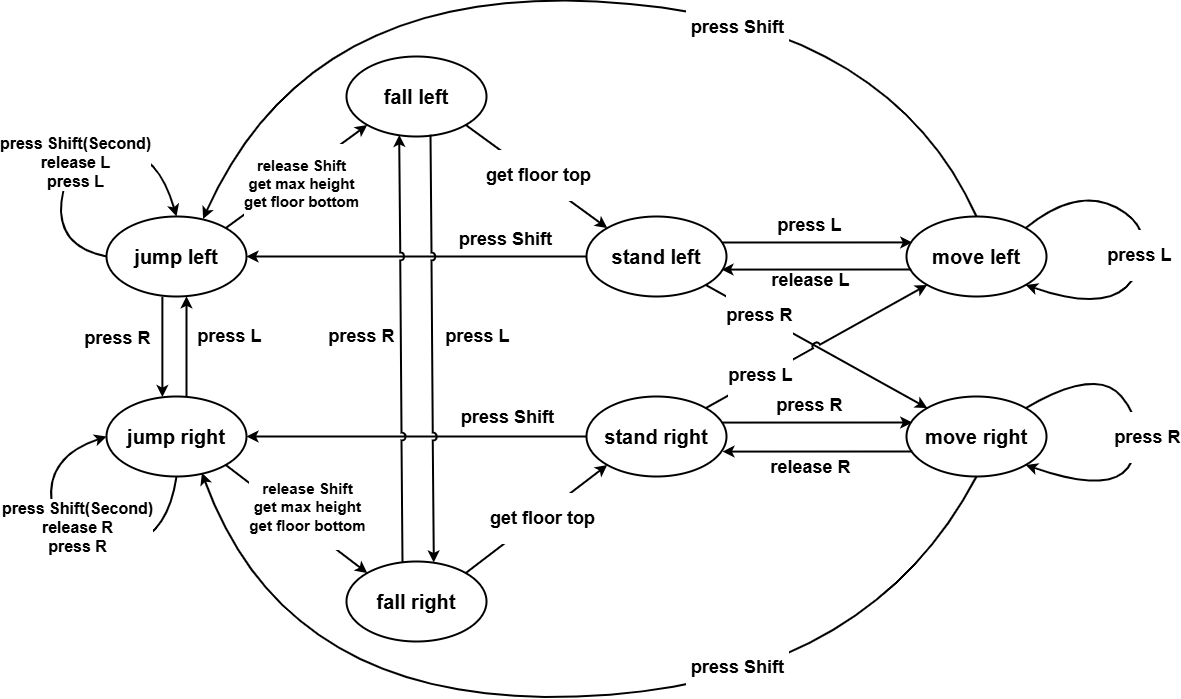

The diagram above was exported from draw.io. Its source (the exported page's mxGraphModel, read from the mxfile embedded in the PNG):
<mxGraphModel dx="1615" dy="883" grid="1" gridSize="10" guides="1" tooltips="1" connect="1" arrows="1" fold="1" page="1" pageScale="1" pageWidth="827" pageHeight="1169" math="0" shadow="0">
  <root>
    <mxCell id="0" />
    <mxCell id="1" parent="0" />
    <mxCell id="6xCGECbwQ74G_UgPmxIL-1" value="&lt;h1&gt;jump left&lt;/h1&gt;" style="ellipse;whiteSpace=wrap;html=1;strokeWidth=2;fontSize=10;" vertex="1" parent="1">
      <mxGeometry x="160" y="240" width="140" height="80" as="geometry" />
    </mxCell>
    <mxCell id="6xCGECbwQ74G_UgPmxIL-2" value="&lt;h1&gt;fall left&lt;/h1&gt;" style="ellipse;whiteSpace=wrap;html=1;strokeWidth=2;fontSize=10;" vertex="1" parent="1">
      <mxGeometry x="400" y="80" width="140" height="80" as="geometry" />
    </mxCell>
    <mxCell id="6xCGECbwQ74G_UgPmxIL-3" value="&lt;h1&gt;jump right&lt;/h1&gt;" style="ellipse;whiteSpace=wrap;html=1;strokeWidth=2;fontSize=10;" vertex="1" parent="1">
      <mxGeometry x="160" y="420" width="140" height="80" as="geometry" />
    </mxCell>
    <mxCell id="6xCGECbwQ74G_UgPmxIL-4" value="&lt;h1&gt;fall right&lt;/h1&gt;" style="ellipse;whiteSpace=wrap;html=1;strokeWidth=2;fontSize=10;" vertex="1" parent="1">
      <mxGeometry x="400" y="585" width="140" height="80" as="geometry" />
    </mxCell>
    <mxCell id="6xCGECbwQ74G_UgPmxIL-5" value="&lt;h1&gt;stand left&lt;/h1&gt;" style="ellipse;whiteSpace=wrap;html=1;strokeWidth=2;fontSize=10;" vertex="1" parent="1">
      <mxGeometry x="640" y="240" width="140" height="80" as="geometry" />
    </mxCell>
    <mxCell id="6xCGECbwQ74G_UgPmxIL-6" value="&lt;h1&gt;stand right&lt;/h1&gt;" style="ellipse;whiteSpace=wrap;html=1;strokeWidth=2;fontSize=10;" vertex="1" parent="1">
      <mxGeometry x="640" y="420" width="140" height="80" as="geometry" />
    </mxCell>
    <mxCell id="6xCGECbwQ74G_UgPmxIL-7" value="&lt;h1&gt;move left&lt;/h1&gt;" style="ellipse;whiteSpace=wrap;html=1;strokeWidth=2;fontSize=10;" vertex="1" parent="1">
      <mxGeometry x="960" y="240" width="140" height="80" as="geometry" />
    </mxCell>
    <mxCell id="6xCGECbwQ74G_UgPmxIL-8" value="&lt;h1&gt;move right&lt;/h1&gt;" style="ellipse;whiteSpace=wrap;html=1;strokeWidth=2;fontSize=10;" vertex="1" parent="1">
      <mxGeometry x="960" y="420" width="140" height="80" as="geometry" />
    </mxCell>
    <mxCell id="6xCGECbwQ74G_UgPmxIL-9" value="" style="endArrow=classic;html=1;rounded=0;exitX=1;exitY=0;exitDx=0;exitDy=0;entryX=0;entryY=1;entryDx=0;entryDy=0;strokeWidth=2;" edge="1" parent="1" source="6xCGECbwQ74G_UgPmxIL-1" target="6xCGECbwQ74G_UgPmxIL-2">
      <mxGeometry width="50" height="50" relative="1" as="geometry">
        <mxPoint x="700" y="320" as="sourcePoint" />
        <mxPoint x="750" y="270" as="targetPoint" />
      </mxGeometry>
    </mxCell>
    <mxCell id="6xCGECbwQ74G_UgPmxIL-33" value="&lt;h2&gt;release Shift&lt;br&gt;get max height&lt;br&gt;get floor bottom&lt;/h2&gt;" style="edgeLabel;html=1;align=center;verticalAlign=middle;resizable=0;points=[];fontSize=10;labelBackgroundColor=default;fontStyle=0;fontFamily=Helvetica;" vertex="1" connectable="0" parent="6xCGECbwQ74G_UgPmxIL-9">
      <mxGeometry x="-0.0634" y="5" relative="1" as="geometry">
        <mxPoint x="12" y="7" as="offset" />
      </mxGeometry>
    </mxCell>
    <mxCell id="6xCGECbwQ74G_UgPmxIL-10" value="" style="endArrow=classic;html=1;rounded=0;exitX=1;exitY=1;exitDx=0;exitDy=0;entryX=0;entryY=0;entryDx=0;entryDy=0;strokeWidth=2;" edge="1" parent="1" source="6xCGECbwQ74G_UgPmxIL-2" target="6xCGECbwQ74G_UgPmxIL-5">
      <mxGeometry width="50" height="50" relative="1" as="geometry">
        <mxPoint x="700" y="320" as="sourcePoint" />
        <mxPoint x="750" y="270" as="targetPoint" />
      </mxGeometry>
    </mxCell>
    <mxCell id="6xCGECbwQ74G_UgPmxIL-35" value="&lt;h2&gt;get floor top&lt;/h2&gt;" style="edgeLabel;html=1;align=center;verticalAlign=middle;resizable=0;points=[];fontSize=12;" vertex="1" connectable="0" parent="6xCGECbwQ74G_UgPmxIL-10">
      <mxGeometry x="0.2164" y="2" relative="1" as="geometry">
        <mxPoint x="-15" y="-11" as="offset" />
      </mxGeometry>
    </mxCell>
    <mxCell id="6xCGECbwQ74G_UgPmxIL-11" value="" style="endArrow=classic;html=1;rounded=0;exitX=1;exitY=1;exitDx=0;exitDy=0;entryX=0;entryY=0;entryDx=0;entryDy=0;strokeWidth=2;" edge="1" parent="1" source="6xCGECbwQ74G_UgPmxIL-3" target="6xCGECbwQ74G_UgPmxIL-4">
      <mxGeometry width="50" height="50" relative="1" as="geometry">
        <mxPoint x="700" y="320" as="sourcePoint" />
        <mxPoint x="750" y="270" as="targetPoint" />
      </mxGeometry>
    </mxCell>
    <mxCell id="6xCGECbwQ74G_UgPmxIL-34" value="&lt;h3&gt;release Shift&lt;br&gt;get max height&lt;br&gt;get floor bottom&lt;/h3&gt;" style="edgeLabel;html=1;align=center;verticalAlign=middle;resizable=0;points=[];fontSize=13;" vertex="1" connectable="0" parent="6xCGECbwQ74G_UgPmxIL-11">
      <mxGeometry x="-0.119" y="1" relative="1" as="geometry">
        <mxPoint x="18" y="-5" as="offset" />
      </mxGeometry>
    </mxCell>
    <mxCell id="6xCGECbwQ74G_UgPmxIL-12" value="" style="endArrow=classic;html=1;rounded=0;exitX=1;exitY=0;exitDx=0;exitDy=0;entryX=0;entryY=1;entryDx=0;entryDy=0;strokeWidth=2;" edge="1" parent="1" source="6xCGECbwQ74G_UgPmxIL-4" target="6xCGECbwQ74G_UgPmxIL-6">
      <mxGeometry width="50" height="50" relative="1" as="geometry">
        <mxPoint x="700" y="450" as="sourcePoint" />
        <mxPoint x="750" y="400" as="targetPoint" />
      </mxGeometry>
    </mxCell>
    <mxCell id="6xCGECbwQ74G_UgPmxIL-13" value="" style="endArrow=classic;html=1;rounded=0;entryX=0.027;entryY=0.324;entryDx=0;entryDy=0;entryPerimeter=0;strokeWidth=2;" edge="1" parent="1">
      <mxGeometry width="50" height="50" relative="1" as="geometry">
        <mxPoint x="776" y="266" as="sourcePoint" />
        <mxPoint x="965.7800000000002" y="265.9200000000001" as="targetPoint" />
      </mxGeometry>
    </mxCell>
    <mxCell id="6xCGECbwQ74G_UgPmxIL-14" value="" style="endArrow=classic;html=1;rounded=0;entryX=0.027;entryY=0.324;entryDx=0;entryDy=0;entryPerimeter=0;strokeWidth=2;" edge="1" parent="1">
      <mxGeometry width="50" height="50" relative="1" as="geometry">
        <mxPoint x="964.7800000000002" y="293.00000000000006" as="sourcePoint" />
        <mxPoint x="775" y="293.08" as="targetPoint" />
      </mxGeometry>
    </mxCell>
    <mxCell id="6xCGECbwQ74G_UgPmxIL-15" value="" style="endArrow=classic;html=1;rounded=0;exitX=0;exitY=0.5;exitDx=0;exitDy=0;entryX=1;entryY=0.5;entryDx=0;entryDy=0;strokeWidth=2;jumpStyle=arc;" edge="1" parent="1" source="6xCGECbwQ74G_UgPmxIL-5" target="6xCGECbwQ74G_UgPmxIL-1">
      <mxGeometry width="50" height="50" relative="1" as="geometry">
        <mxPoint x="700" y="450" as="sourcePoint" />
        <mxPoint x="750" y="400" as="targetPoint" />
      </mxGeometry>
    </mxCell>
    <mxCell id="6xCGECbwQ74G_UgPmxIL-37" value="&lt;h2&gt;press Shift&lt;/h2&gt;" style="edgeLabel;html=1;align=center;verticalAlign=middle;resizable=0;points=[];labelBackgroundColor=none;fontSize=12;" vertex="1" connectable="0" parent="6xCGECbwQ74G_UgPmxIL-15">
      <mxGeometry x="-0.4541" y="3" relative="1" as="geometry">
        <mxPoint x="11" y="-21" as="offset" />
      </mxGeometry>
    </mxCell>
    <mxCell id="6xCGECbwQ74G_UgPmxIL-16" value="" style="endArrow=classic;html=1;rounded=0;exitX=0;exitY=0.5;exitDx=0;exitDy=0;entryX=1;entryY=0.5;entryDx=0;entryDy=0;strokeWidth=2;" edge="1" parent="1" source="6xCGECbwQ74G_UgPmxIL-6" target="6xCGECbwQ74G_UgPmxIL-3">
      <mxGeometry width="50" height="50" relative="1" as="geometry">
        <mxPoint x="700" y="450" as="sourcePoint" />
        <mxPoint x="750" y="400" as="targetPoint" />
      </mxGeometry>
    </mxCell>
    <mxCell id="6xCGECbwQ74G_UgPmxIL-17" value="" style="endArrow=classic;html=1;rounded=0;exitX=0.4;exitY=0.052;exitDx=0;exitDy=0;exitPerimeter=0;entryX=0.377;entryY=1.018;entryDx=0;entryDy=0;entryPerimeter=0;strokeWidth=2;jumpStyle=arc;" edge="1" parent="1">
      <mxGeometry width="50" height="50" relative="1" as="geometry">
        <mxPoint x="456" y="586.1600000000001" as="sourcePoint" />
        <mxPoint x="452.78" y="158.44000000000005" as="targetPoint" />
      </mxGeometry>
    </mxCell>
    <mxCell id="6xCGECbwQ74G_UgPmxIL-39" value="&lt;h2&gt;press R&lt;/h2&gt;" style="edgeLabel;html=1;align=center;verticalAlign=middle;resizable=0;points=[];fontSize=12;" vertex="1" connectable="0" parent="6xCGECbwQ74G_UgPmxIL-17">
      <mxGeometry x="0.0435" y="-1" relative="1" as="geometry">
        <mxPoint x="-41" y="-4" as="offset" />
      </mxGeometry>
    </mxCell>
    <mxCell id="6xCGECbwQ74G_UgPmxIL-18" value="" style="endArrow=classic;html=1;rounded=0;exitX=0.4;exitY=0.052;exitDx=0;exitDy=0;exitPerimeter=0;entryX=0.377;entryY=1.018;entryDx=0;entryDy=0;entryPerimeter=0;strokeWidth=2;jumpStyle=arc;" edge="1" parent="1">
      <mxGeometry width="50" height="50" relative="1" as="geometry">
        <mxPoint x="484" y="158.28000000000006" as="sourcePoint" />
        <mxPoint x="487.22" y="586.0000000000001" as="targetPoint" />
      </mxGeometry>
    </mxCell>
    <mxCell id="6xCGECbwQ74G_UgPmxIL-19" value="" style="endArrow=classic;html=1;rounded=0;entryX=0.027;entryY=0.324;entryDx=0;entryDy=0;entryPerimeter=0;strokeWidth=2;" edge="1" parent="1">
      <mxGeometry width="50" height="50" relative="1" as="geometry">
        <mxPoint x="776" y="446.08000000000004" as="sourcePoint" />
        <mxPoint x="965.7800000000002" y="446.0000000000001" as="targetPoint" />
      </mxGeometry>
    </mxCell>
    <mxCell id="6xCGECbwQ74G_UgPmxIL-20" value="" style="endArrow=classic;html=1;rounded=0;entryX=0.027;entryY=0.324;entryDx=0;entryDy=0;entryPerimeter=0;strokeWidth=2;" edge="1" parent="1">
      <mxGeometry width="50" height="50" relative="1" as="geometry">
        <mxPoint x="965.7800000000002" y="475.0000000000001" as="sourcePoint" />
        <mxPoint x="776" y="475.08000000000004" as="targetPoint" />
      </mxGeometry>
    </mxCell>
    <mxCell id="6xCGECbwQ74G_UgPmxIL-21" value="" style="endArrow=classic;html=1;rounded=0;entryX=0;entryY=0;entryDx=0;entryDy=0;strokeWidth=2;exitX=1;exitY=1;exitDx=0;exitDy=0;" edge="1" parent="1" source="6xCGECbwQ74G_UgPmxIL-5" target="6xCGECbwQ74G_UgPmxIL-8">
      <mxGeometry width="50" height="50" relative="1" as="geometry">
        <mxPoint x="806" y="296" as="sourcePoint" />
        <mxPoint x="995.7800000000002" y="295.9200000000001" as="targetPoint" />
      </mxGeometry>
    </mxCell>
    <mxCell id="6xCGECbwQ74G_UgPmxIL-22" value="" style="endArrow=classic;html=1;rounded=0;entryX=0;entryY=1;entryDx=0;entryDy=0;strokeWidth=2;exitX=1;exitY=0;exitDx=0;exitDy=0;jumpStyle=arc;" edge="1" parent="1" source="6xCGECbwQ74G_UgPmxIL-6" target="6xCGECbwQ74G_UgPmxIL-7">
      <mxGeometry width="50" height="50" relative="1" as="geometry">
        <mxPoint x="1005.7800000000002" y="305.9200000000001" as="sourcePoint" />
        <mxPoint x="816" y="306" as="targetPoint" />
      </mxGeometry>
    </mxCell>
    <mxCell id="6xCGECbwQ74G_UgPmxIL-24" value="" style="endArrow=classic;html=1;rounded=0;entryX=0.392;entryY=-0.006;entryDx=0;entryDy=0;entryPerimeter=0;strokeWidth=2;exitX=0.392;exitY=0.991;exitDx=0;exitDy=0;exitPerimeter=0;" edge="1" parent="1">
      <mxGeometry width="50" height="50" relative="1" as="geometry">
        <mxPoint x="215.8800000000001" y="320.28" as="sourcePoint" />
        <mxPoint x="215.8800000000001" y="420.52" as="targetPoint" />
      </mxGeometry>
    </mxCell>
    <mxCell id="6xCGECbwQ74G_UgPmxIL-25" value="" style="endArrow=classic;html=1;rounded=0;entryX=0.392;entryY=-0.006;entryDx=0;entryDy=0;entryPerimeter=0;strokeWidth=2;exitX=0.392;exitY=0.991;exitDx=0;exitDy=0;exitPerimeter=0;" edge="1" parent="1">
      <mxGeometry width="50" height="50" relative="1" as="geometry">
        <mxPoint x="240.0000000000001" y="420" as="sourcePoint" />
        <mxPoint x="240.0000000000001" y="319.76" as="targetPoint" />
      </mxGeometry>
    </mxCell>
    <mxCell id="6xCGECbwQ74G_UgPmxIL-27" value="" style="curved=1;endArrow=classic;html=1;rounded=0;exitX=1;exitY=0;exitDx=0;exitDy=0;entryX=1;entryY=1;entryDx=0;entryDy=0;strokeWidth=2;" edge="1" parent="1" source="6xCGECbwQ74G_UgPmxIL-7" target="6xCGECbwQ74G_UgPmxIL-7">
      <mxGeometry width="50" height="50" relative="1" as="geometry">
        <mxPoint x="700" y="450" as="sourcePoint" />
        <mxPoint x="750" y="400" as="targetPoint" />
        <Array as="points">
          <mxPoint x="1130" y="210" />
          <mxPoint x="1210" y="252" />
          <mxPoint x="1170" y="340" />
        </Array>
      </mxGeometry>
    </mxCell>
    <mxCell id="6xCGECbwQ74G_UgPmxIL-28" value="" style="curved=1;endArrow=classic;html=1;rounded=0;exitX=1;exitY=0;exitDx=0;exitDy=0;entryX=1;entryY=1;entryDx=0;entryDy=0;strokeWidth=2;" edge="1" parent="1" source="6xCGECbwQ74G_UgPmxIL-8" target="6xCGECbwQ74G_UgPmxIL-8">
      <mxGeometry width="50" height="50" relative="1" as="geometry">
        <mxPoint x="1089" y="437" as="sourcePoint" />
        <mxPoint x="1089" y="493" as="targetPoint" />
        <Array as="points">
          <mxPoint x="1150" y="390" />
          <mxPoint x="1200" y="450" />
          <mxPoint x="1170" y="520" />
        </Array>
      </mxGeometry>
    </mxCell>
    <mxCell id="6xCGECbwQ74G_UgPmxIL-29" value="" style="curved=1;endArrow=classic;html=1;rounded=0;exitX=0;exitY=0.5;exitDx=0;exitDy=0;entryX=0.5;entryY=0;entryDx=0;entryDy=0;strokeWidth=2;" edge="1" parent="1" source="6xCGECbwQ74G_UgPmxIL-1" target="6xCGECbwQ74G_UgPmxIL-1">
      <mxGeometry width="50" height="50" relative="1" as="geometry">
        <mxPoint x="700" y="450" as="sourcePoint" />
        <mxPoint x="750" y="400" as="targetPoint" />
        <Array as="points">
          <mxPoint x="110" y="270" />
          <mxPoint x="120" y="180" />
          <mxPoint x="210" y="170" />
        </Array>
      </mxGeometry>
    </mxCell>
    <mxCell id="6xCGECbwQ74G_UgPmxIL-54" value="press Shift(Second)&lt;div&gt;release L&lt;/div&gt;&lt;div&gt;press L&lt;/div&gt;" style="edgeLabel;html=1;align=center;verticalAlign=middle;resizable=0;points=[];fontFamily=Helvetica;fontSize=16;fontColor=default;fontStyle=1;labelBackgroundColor=default;fillColor=none;gradientColor=none;" vertex="1" connectable="0" parent="6xCGECbwQ74G_UgPmxIL-29">
      <mxGeometry x="0.058" y="-8" relative="1" as="geometry">
        <mxPoint x="-13" y="-1" as="offset" />
      </mxGeometry>
    </mxCell>
    <mxCell id="6xCGECbwQ74G_UgPmxIL-30" value="" style="curved=1;endArrow=classic;html=1;rounded=0;exitX=0.5;exitY=1;exitDx=0;exitDy=0;entryX=0;entryY=0.5;entryDx=0;entryDy=0;strokeWidth=2;" edge="1" parent="1" source="6xCGECbwQ74G_UgPmxIL-3" target="6xCGECbwQ74G_UgPmxIL-3">
      <mxGeometry width="50" height="50" relative="1" as="geometry">
        <mxPoint x="90" y="460" as="sourcePoint" />
        <mxPoint x="160" y="420" as="targetPoint" />
        <Array as="points">
          <mxPoint x="220" y="570" />
          <mxPoint x="110" y="570" />
          <mxPoint x="100" y="480" />
        </Array>
      </mxGeometry>
    </mxCell>
    <mxCell id="6xCGECbwQ74G_UgPmxIL-31" value="" style="curved=1;endArrow=classic;html=1;rounded=0;exitX=0.5;exitY=0;exitDx=0;exitDy=0;entryX=0.69;entryY=0.031;entryDx=0;entryDy=0;strokeWidth=2;entryPerimeter=0;" edge="1" parent="1" source="6xCGECbwQ74G_UgPmxIL-7" target="6xCGECbwQ74G_UgPmxIL-1">
      <mxGeometry width="50" height="50" relative="1" as="geometry">
        <mxPoint x="750" y="270" as="sourcePoint" />
        <mxPoint x="700" y="320" as="targetPoint" />
        <Array as="points">
          <mxPoint x="940" y="40" />
          <mxPoint x="360" y="10" />
        </Array>
      </mxGeometry>
    </mxCell>
    <mxCell id="6xCGECbwQ74G_UgPmxIL-32" value="" style="curved=1;endArrow=classic;html=1;rounded=0;exitX=0.5;exitY=1;exitDx=0;exitDy=0;entryX=0.682;entryY=0.954;entryDx=0;entryDy=0;strokeWidth=2;entryPerimeter=0;" edge="1" parent="1" source="6xCGECbwQ74G_UgPmxIL-8" target="6xCGECbwQ74G_UgPmxIL-3">
      <mxGeometry width="50" height="50" relative="1" as="geometry">
        <mxPoint x="750" y="540" as="sourcePoint" />
        <mxPoint x="700" y="590" as="targetPoint" />
        <Array as="points">
          <mxPoint x="920" y="710" />
          <mxPoint x="340" y="730" />
        </Array>
      </mxGeometry>
    </mxCell>
    <mxCell id="6xCGECbwQ74G_UgPmxIL-36" value="&lt;h2&gt;get floor top&lt;/h2&gt;" style="edgeLabel;html=1;align=center;verticalAlign=middle;resizable=0;points=[];fontSize=12;" vertex="1" connectable="0" parent="1">
      <mxGeometry x="594.9961597368664" y="540.9979147165434" as="geometry" />
    </mxCell>
    <mxCell id="6xCGECbwQ74G_UgPmxIL-38" value="&lt;h2&gt;press Shift&lt;/h2&gt;" style="edgeLabel;html=1;align=center;verticalAlign=middle;resizable=0;points=[];labelBackgroundColor=none;fontSize=12;" vertex="1" connectable="0" parent="1">
      <mxGeometry x="559.9966666666668" y="440" as="geometry" />
    </mxCell>
    <mxCell id="6xCGECbwQ74G_UgPmxIL-40" value="&lt;h2&gt;press L&lt;/h2&gt;" style="edgeLabel;html=1;align=center;verticalAlign=middle;resizable=0;points=[];fontSize=12;" vertex="1" connectable="0" parent="1">
      <mxGeometry x="528.0037200273541" y="361.0021148215508" as="geometry">
        <mxPoint x="2" y="-2" as="offset" />
      </mxGeometry>
    </mxCell>
    <mxCell id="6xCGECbwQ74G_UgPmxIL-41" value="&lt;h2&gt;&amp;nbsp;press Shift&amp;nbsp;&lt;/h2&gt;" style="edgeLabel;html=1;align=center;verticalAlign=middle;resizable=0;points=[];labelBackgroundColor=default;fontSize=12;spacingLeft=0;spacingRight=0;" vertex="1" connectable="0" parent="1">
      <mxGeometry x="789.9966666666668" y="50" as="geometry" />
    </mxCell>
    <mxCell id="6xCGECbwQ74G_UgPmxIL-42" value="&lt;h2&gt;&amp;nbsp;press Shift&amp;nbsp;&lt;/h2&gt;" style="edgeLabel;html=1;align=center;verticalAlign=middle;resizable=0;points=[];labelBackgroundColor=default;fontSize=12;spacingLeft=0;spacingRight=0;" vertex="1" connectable="0" parent="1">
      <mxGeometry x="789.9966666666668" y="690" as="geometry" />
    </mxCell>
    <mxCell id="6xCGECbwQ74G_UgPmxIL-43" value="&lt;h2&gt;press R&lt;/h2&gt;" style="edgeLabel;html=1;align=center;verticalAlign=middle;resizable=0;points=[];fontSize=12;" vertex="1" connectable="0" parent="1">
      <mxGeometry x="170.00372002735406" y="361.0021148215503" as="geometry" />
    </mxCell>
    <mxCell id="6xCGECbwQ74G_UgPmxIL-44" value="&lt;h2&gt;press L&lt;/h2&gt;" style="edgeLabel;html=1;align=center;verticalAlign=middle;resizable=0;points=[];fontSize=12;" vertex="1" connectable="0" parent="1">
      <mxGeometry x="280.0037200273541" y="361.0021148215508" as="geometry">
        <mxPoint x="2" y="-2" as="offset" />
      </mxGeometry>
    </mxCell>
    <mxCell id="6xCGECbwQ74G_UgPmxIL-45" value="&lt;h2&gt;press L&lt;/h2&gt;" style="edgeLabel;html=1;align=center;verticalAlign=middle;resizable=0;points=[];fontSize=12;labelBackgroundColor=none;" vertex="1" connectable="0" parent="1">
      <mxGeometry x="860.0037200273541" y="250.00211482155078" as="geometry">
        <mxPoint x="2" y="-2" as="offset" />
      </mxGeometry>
    </mxCell>
    <mxCell id="6xCGECbwQ74G_UgPmxIL-46" value="&lt;h2&gt;press R&lt;/h2&gt;" style="edgeLabel;html=1;align=center;verticalAlign=middle;resizable=0;points=[];fontSize=12;labelBackgroundColor=none;" vertex="1" connectable="0" parent="1">
      <mxGeometry x="860.0037200273541" y="430.0021148215508" as="geometry">
        <mxPoint x="2" y="-2" as="offset" />
      </mxGeometry>
    </mxCell>
    <mxCell id="6xCGECbwQ74G_UgPmxIL-48" value="&lt;h2&gt;press L&lt;/h2&gt;" style="edgeLabel;html=1;align=center;verticalAlign=middle;resizable=0;points=[];fontSize=12;spacingTop=-15;spacingBottom=-15;" vertex="1" connectable="0" parent="1">
      <mxGeometry x="1190.0037200273541" y="280.0021148215508" as="geometry">
        <mxPoint x="2" y="-2" as="offset" />
      </mxGeometry>
    </mxCell>
    <mxCell id="6xCGECbwQ74G_UgPmxIL-49" value="&lt;h2&gt;press R&lt;/h2&gt;" style="edgeLabel;html=1;align=center;verticalAlign=middle;resizable=0;points=[];fontSize=12;spacingTop=-15;spacingBottom=-15;" vertex="1" connectable="0" parent="1">
      <mxGeometry x="1200.0037200273541" y="460.0021148215503" as="geometry" />
    </mxCell>
    <mxCell id="6xCGECbwQ74G_UgPmxIL-50" value="&lt;h2&gt;press R&lt;/h2&gt;" style="edgeLabel;html=1;align=center;verticalAlign=middle;resizable=0;points=[];fontSize=12;spacingTop=-10;spacingBottom=-10;" vertex="1" connectable="0" parent="1">
      <mxGeometry x="812.0037200273541" y="338.0021148215503" as="geometry" />
    </mxCell>
    <mxCell id="6xCGECbwQ74G_UgPmxIL-51" value="&lt;h2&gt;press L&lt;/h2&gt;" style="edgeLabel;html=1;align=center;verticalAlign=middle;resizable=0;points=[];fontSize=12;spacingTop=-10;spacingBottom=-10;" vertex="1" connectable="0" parent="1">
      <mxGeometry x="811.0037200273541" y="400.0021148215508" as="geometry">
        <mxPoint x="2" y="-2" as="offset" />
      </mxGeometry>
    </mxCell>
    <mxCell id="6xCGECbwQ74G_UgPmxIL-52" value="&lt;h2&gt;release L&lt;/h2&gt;" style="edgeLabel;html=1;align=center;verticalAlign=middle;resizable=0;points=[];fontSize=12;spacingTop=-10;spacingBottom=-10;labelBackgroundColor=none;" vertex="1" connectable="0" parent="1">
      <mxGeometry x="863.0037200273541" y="303.0021148215503" as="geometry" />
    </mxCell>
    <mxCell id="6xCGECbwQ74G_UgPmxIL-53" value="&lt;h2&gt;release R&lt;/h2&gt;" style="edgeLabel;html=1;align=center;verticalAlign=middle;resizable=0;points=[];fontSize=12;spacingTop=-10;spacingBottom=-10;labelBackgroundColor=none;" vertex="1" connectable="0" parent="1">
      <mxGeometry x="863.0037200273541" y="490.0021148215503" as="geometry" />
    </mxCell>
    <mxCell id="6xCGECbwQ74G_UgPmxIL-55" value="press Shift(Second)&lt;div&gt;release R&lt;/div&gt;&lt;div&gt;press R&lt;/div&gt;" style="edgeLabel;html=1;align=center;verticalAlign=middle;resizable=0;points=[];fontFamily=Helvetica;fontSize=16;fontColor=default;fontStyle=1;labelBackgroundColor=default;fillColor=none;gradientColor=none;spacingTop=0;labelBorderColor=none;" vertex="1" connectable="0" parent="1">
      <mxGeometry x="130.0017024958433" y="549.9957087343619" as="geometry" />
    </mxCell>
  </root>
</mxGraphModel>